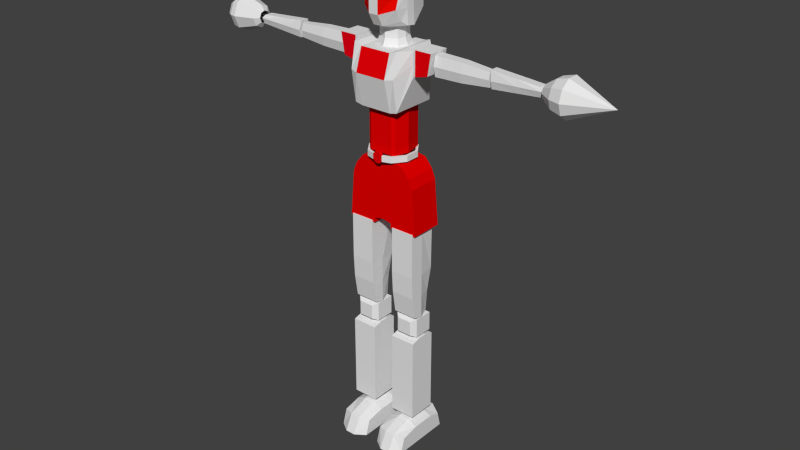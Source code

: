 # Source: KAMEN_soldier_untitled2.6.blend  (saved by Blender 2.74.0; exported with 4.5.12 LTS)
import bpy
from mathutils import Matrix  # noqa: F401  (used for matrix-valued properties, if any)

bpy.ops.wm.read_factory_settings(use_empty=True)
scene = bpy.context.scene
scene.name = 'Scene'

# ---- collections
col_collection_1 = bpy.data.collections.new('Collection 1'); scene.collection.children.link(col_collection_1)

# ---- materials (node trees are filled in below, after node groups)
mat_material = bpy.data.materials.new('Material')
mat_material.alpha_threshold = 0.0
mat_material.use_transparent_shadow = False
mat_material.diffuse_color = (0.8, 0.002208, 0.0, 1.0)
mat_material.roughness = 0.5
mat_material_008 = bpy.data.materials.new('Material.008')
mat_material_008.alpha_threshold = 0.0
mat_material_008.use_transparent_shadow = False
mat_material_008.roughness = 0.5
mat_material_007 = bpy.data.materials.new('Material.007')
mat_material_007.alpha_threshold = 0.0
mat_material_007.use_transparent_shadow = False
mat_material_007.diffuse_color = (0.8, 0.0, 0.003627, 1.0)
mat_material_007.roughness = 0.5
mat_material_001 = bpy.data.materials.new('Material.001')
mat_material_001.alpha_threshold = 0.0
mat_material_001.use_transparent_shadow = False
mat_material_001.diffuse_color = (0.8, 0.0, 0.0003764, 1.0)
mat_material_001.roughness = 0.5
mat_material_005 = bpy.data.materials.new('Material.005')
mat_material_005.alpha_threshold = 0.0
mat_material_005.use_transparent_shadow = False
mat_material_005.roughness = 0.5
mat_material_006 = bpy.data.materials.new('Material.006')
mat_material_006.alpha_threshold = 0.0
mat_material_006.use_transparent_shadow = False
mat_material_006.diffuse_color = (0.8, 0.0, 0.007286, 1.0)
mat_material_006.roughness = 0.5
mat_material_004 = bpy.data.materials.new('Material.004')
mat_material_004.alpha_threshold = 0.0
mat_material_004.use_transparent_shadow = False
mat_material_004.roughness = 0.5
mat_material_003 = bpy.data.materials.new('Material.003')
mat_material_003.alpha_threshold = 0.0
mat_material_003.use_transparent_shadow = False
mat_material_003.diffuse_color = (0.8, 0.0, 0.003544, 1.0)
mat_material_003.roughness = 0.5
mat_material_009 = bpy.data.materials.new('Material.009')
mat_material_009.alpha_threshold = 0.0
mat_material_009.use_transparent_shadow = False
mat_material_009.diffuse_color = (0.8, 0.0, 0.0, 1.0)
mat_material_009.roughness = 0.5
mat_material_002 = bpy.data.materials.new('Material.002')
mat_material_002.alpha_threshold = 0.0
mat_material_002.use_transparent_shadow = False
mat_material_002.diffuse_color = (0.8, 0.0009101, 0.002697, 1.0)
mat_material_002.roughness = 0.5

# ---- material node trees

# ---- world
world_world = bpy.data.worlds.new('World'); scene.world = world_world
world_world.color = (0.05088, 0.05088, 0.05088)
world_world.use_sun_shadow = False
world_world.sun_shadow_jitter_overblur = 0.0
world_world.cycles.sampling_method = 'MANUAL'
world_world.cycles.sample_map_resolution = 256

# ---- meshes
me_cube_000 = bpy.data.meshes.new('Cube.000')
me_cube_000.from_pydata([(-0.72, 0.06465, -0.2514), (0.72, 0.04465, 0.3156), (0.72, 0.06465, -0.2514), (-0.2, 0.1006, 0.1335), (-0.2, 0.1006, -0.4332), (0.2, 0.1006, 0.1335), (0.2, 0.1006, -0.4332), (-0.6, -0.08292, -0.7332), (-0.6, -0.08394, 0.5675), (-0.72, 0.03399, -0.7171), (-0.72, 0.03318, 0.5045), (0.6, -0.08292, -0.7332), (0.6, -0.08394, 0.5675), (0.72, 0.03399, -0.7171), (0.72, 0.03318, 0.5045), (-0.2, 0.06984, 0.7055), (0.2, 0.06984, 0.7055), (0.2, 0.07603, -0.8885), (-0.2, 0.07603, -0.8885), (0.2, -0.09902, 0.8002), (-0.2, -0.09902, 0.8002), (-0.2, -0.0975, -0.8005), (0.2, -0.0975, -0.8005), (-0.6, -0.1045, -0.4659), (-0.6, -0.1045, 0.1008), (-0.72, 0.04465, 0.3156), (0.6, -0.1045, 0.1008), (0.6, -0.1045, -0.4659), (0.2, -0.1194, 0.2335), (0.2, -0.1194, -0.3332), (-0.2, -0.1194, 0.2335), (-0.2, -0.1194, -0.3332), (-0.8, -0.02421, 0.6912), (-0.8, -0.02935, -0.9597), (0.8, -0.02421, 0.6912), (0.8, -0.02935, -0.9597), (0.2, -0.02433, 0.8418), (-0.2, -0.02433, 0.8418), (-0.2, -0.02433, -1.042), (0.2, -0.02433, -1.042), (0.8, -0.02433, 0.2746), (0.8, -0.02433, -0.2921), (-0.8, -0.02433, 0.2746), (-0.8, -0.02433, -0.2921), (-0.8, -0.003658, 0.7013), (0.8, 0.006367, -0.9067), (0.8, 0.01016, 0.2951), (0.8, 0.01016, -0.2716), (-0.8, 0.006367, -0.9067), (0.8, -0.003658, 0.7013), (0.2, 0.01461, 0.8771), (-0.2, 0.01461, 0.8771), (-0.2, 0.02739, -1.042), (0.2, 0.02739, -1.042), (-0.8, 0.01016, 0.2951), (-0.8, 0.01016, -0.2716)], [], [(5, 1, 2, 6), (41, 27, 11, 35), (31, 23, 7, 21), (53, 17, 13, 45), (51, 15, 10, 44), (49, 14, 16, 50), (50, 16, 15, 51), (48, 9, 18, 52), (52, 18, 17, 53), (27, 29, 22, 11), (29, 31, 21, 22), (19, 20, 30, 28), (28, 30, 31, 29), (12, 19, 28, 26), (26, 28, 29, 27), (20, 8, 24, 30), (30, 24, 23, 31), (34, 12, 26, 40), (40, 26, 27, 41), (44, 10, 25, 54), (24, 42, 43, 23), (8, 32, 42, 24), (46, 40, 41, 47), (49, 34, 40, 46), (21, 38, 39, 22), (7, 33, 38, 21), (19, 36, 37, 20), (12, 34, 36, 19), (20, 37, 32, 8), (22, 39, 35, 11), (47, 41, 35, 45), (23, 43, 33, 7), (42, 54, 55, 43), (32, 44, 54, 42), (38, 52, 53, 39), (33, 48, 52, 38), (36, 50, 51, 37), (34, 49, 50, 36), (37, 51, 44, 32), (39, 53, 45, 35), (43, 55, 48, 33), (25, 3, 4, 0), (55, 0, 9, 48), (6, 2, 13, 17), (0, 4, 18, 9), (4, 6, 17, 18), (15, 16, 5, 3), (3, 5, 6, 4), (10, 15, 3, 25), (16, 14, 1, 5), (54, 25, 0, 55), (2, 47, 45, 13), (14, 49, 46, 1), (1, 46, 47, 2)])
me_cube_000.polygons.foreach_set('material_index', [0, 1, 1, 1, 1, 1, 1, 1, 1, 1, 1, 1, 1, 1, 1, 1, 1, 1, 1, 1, 1, 1, 1, 1, 1, 1, 1, 1, 1, 1, 1, 1, 1, 1, 1, 1, 1, 1, 1, 1, 1, 0, 1, 1, 1, 1, 1, 1, 1, 1, 1, 1, 1, 1])
me_cube_000.materials.append(mat_material)
me_cube_000.materials.append(None)
me_cube_000.use_remesh_preserve_volume = False
me_cube_000.use_remesh_preserve_attributes = False
me_cube_000.use_mirror_vertex_groups = False
me_cube_000.update()
me_sphere = bpy.data.meshes.new('Sphere')
me_sphere.from_pydata([(0.02755, 5.43e-10, -0.107), (0.05091, 5.43e-10, -0.09144), (0.06652, 5.43e-10, -0.06808), (0.072, 5.43e-10, -0.04053), (0.04656, 6.627e-09, 0.04053), (0.02566, 6.087e-09, 0.05688), (0.01948, -0.01948, -0.107), (0.036, -0.036, -0.09144), (0.04704, -0.04704, -0.06808), (0.05091, -0.05091, -0.04053), (0.03293, -0.03293, 0.04053), (0.01814, -0.01814, 0.05688), (-8.265e-09, -0.02755, -0.107), (-7.192e-09, -0.05091, -0.09144), (-7.192e-09, -0.06652, -0.06808), (-9.338e-09, -0.072, -0.04053), (6.387e-10, -0.04656, 0.04053), (2.665e-09, -0.02566, 0.05688), (-4.005e-10, 8.23e-09, -0.1125), (-0.01948, -0.01948, -0.107), (-0.036, -0.036, -0.09144), (-0.04704, -0.04704, -0.06808), (-0.05091, -0.05091, -0.04053), (-0.03293, -0.03293, 0.04053), (-0.01814, -0.01814, 0.05688), (-0.02755, -3.526e-10, -0.107), (-0.05091, -3.526e-10, -0.09144), (-0.06652, -2.498e-09, -0.06808), (-0.072, -3.526e-10, -0.04053), (-0.04656, 4.498e-09, 0.04053), (-0.02566, 5.636e-09, 0.05688), (-0.01948, 0.01948, -0.107), (-0.036, 0.036, -0.09144), (-0.04704, 0.04704, -0.06808), (-0.05091, 0.05091, -0.04053), (-0.03293, 0.03293, 0.04053), (-0.01814, 0.01814, 0.05688), (-7.192e-09, 0.02755, -0.107), (-7.192e-09, 0.05091, -0.09144), (-1.148e-08, 0.06652, -0.06808), (-7.192e-09, 0.072, -0.04053), (-2.365e-09, 0.04656, 0.04053), (2.665e-09, 0.02566, 0.05688), (0.01948, 0.01948, -0.107), (0.036, 0.036, -0.09144), (0.04704, 0.04704, -0.06808), (0.05091, 0.05091, -0.04053), (0.03293, 0.03293, 0.04053), (0.01814, 0.01814, 0.05688), (0.05928, 3.585e-09, -2.235e-08), (0.04192, -0.04192, -2.235e-08), (-4.35e-09, -0.05928, -2.235e-08), (-0.04192, -0.04192, -2.235e-08), (-0.05928, 2.073e-09, -2.235e-08), (-0.04192, 0.04192, -2.235e-08), (-4.779e-09, 0.05928, -2.235e-08), (0.04192, 0.04192, -2.235e-08)], [], [(5, 11, 10, 4), (49, 50, 9, 3), (3, 9, 8, 2), (2, 8, 7, 1), (1, 7, 6, 0), (11, 17, 16, 10), (50, 51, 15, 9), (9, 15, 14, 8), (8, 14, 13, 7), (7, 13, 12, 6), (17, 24, 23, 16), (51, 52, 22, 15), (15, 22, 21, 14), (14, 21, 20, 13), (13, 20, 19, 12), (24, 30, 29, 23), (52, 53, 28, 22), (22, 28, 27, 21), (21, 27, 26, 20), (20, 26, 25, 19), (30, 36, 35, 29), (53, 54, 34, 28), (28, 34, 33, 27), (27, 33, 32, 26), (26, 32, 31, 25), (36, 42, 41, 35), (54, 55, 40, 34), (34, 40, 39, 33), (33, 39, 38, 32), (32, 38, 37, 31), (42, 48, 47, 41), (55, 56, 46, 40), (40, 46, 45, 39), (39, 45, 44, 38), (38, 44, 43, 37), (0, 6, 18), (6, 12, 18), (12, 19, 18), (19, 25, 18), (25, 31, 18), (31, 37, 18), (37, 43, 18), (48, 5, 4, 47), (56, 49, 3, 46), (46, 3, 2, 45), (45, 2, 1, 44), (44, 1, 0, 43), (43, 0, 18), (47, 4, 49, 56), (41, 47, 56, 55), (35, 41, 55, 54), (29, 35, 54, 53), (23, 29, 53, 52), (16, 23, 52, 51), (10, 16, 51, 50), (4, 10, 50, 49)])
me_sphere.use_remesh_preserve_volume = False
me_sphere.use_remesh_preserve_attributes = False
me_sphere.use_mirror_vertex_groups = False
me_sphere.update()
me_cone = bpy.data.meshes.new('Cone')
me_cone.from_pydata([(-7.696e-08, 0.76, 0.4757), (0.4467, 0.6149, 0.4757), (0.7228, 0.2349, 0.4757), (0.7228, -0.2349, 0.4757), (0.4467, -0.6149, 0.4757), (-1.434e-07, -0.76, 0.4757), (-4.858e-07, 9.405e-09, 2.186), (-0.4467, -0.6149, 0.4757), (-0.7228, -0.2349, 0.4757), (-0.7228, 0.2349, 0.4757), (-0.4467, 0.6149, 0.4757), (-8.324e-08, 0.285, -0.4743), (0.1675, 0.2306, -0.4743), (0.2711, 0.08807, -0.4743), (0.2711, -0.08807, -0.4743), (0.1675, -0.2306, -0.4743), (-1.082e-07, -0.285, -0.4743), (-0.1675, -0.2306, -0.4743), (-0.2711, -0.08807, -0.4743), (-0.2711, 0.08807, -0.4743), (-0.1675, 0.2306, -0.4743), (-0.3685, 0.5073, 0.0007138), (-8.122e-08, 0.627, 0.0007138), (-0.5963, 0.1938, 0.0007138), (-0.5963, -0.1938, 0.0007138), (-0.3685, -0.5073, 0.0007138), (-1.36e-07, -0.627, 0.0007138), (0.3685, -0.5073, 0.0007138), (0.5963, -0.1938, 0.0007138), (0.5963, 0.1938, 0.0007138), (0.3685, 0.5073, 0.0007138)], [], [(9, 6, 10), (0, 6, 1), (8, 6, 9), (7, 6, 8), (5, 6, 7), (4, 6, 5), (3, 6, 4), (2, 6, 3), (10, 6, 0), (1, 6, 2), (21, 22, 11, 20), (11, 12, 13, 14, 15, 16, 17, 18, 19, 20), (23, 21, 20, 19), (24, 23, 19, 18), (25, 24, 18, 17), (26, 25, 17, 16), (27, 26, 16, 15), (28, 27, 15, 14), (29, 28, 14, 13), (30, 29, 13, 12), (22, 30, 12, 11), (0, 1, 30, 22), (1, 2, 29, 30), (2, 3, 28, 29), (3, 4, 27, 28), (4, 5, 26, 27), (5, 7, 25, 26), (7, 8, 24, 25), (8, 9, 23, 24), (9, 10, 21, 23), (10, 0, 22, 21)])
me_cone.use_remesh_preserve_volume = False
me_cone.use_remesh_preserve_attributes = False
me_cone.use_mirror_vertex_groups = False
me_cone.update()
me_cube_035 = bpy.data.meshes.new('Cube.035')
me_cube_035.from_pydata([(-0.09754, -0.0175, -0.03449), (-0.1042, -0.0175, 0.03302), (-0.09754, 0.0175, -0.03449), (-0.1042, 0.0175, 0.03302), (0.09852, -0.0175, -0.01759), (0.09538, -0.0175, 0.01844), (0.09852, 0.0175, -0.01759), (0.09538, 0.0175, 0.01844), (-0.09754, -0.025, -0.004485), (-0.09754, 0.025, -0.004485), (0.1053, 0.025, 0.005092), (0.1053, -0.025, 0.005092), (-0.004383, 0.0175, 0.02573), (0.0004886, 0.0175, -0.02604), (-0.004383, -0.0175, 0.02573), (0.0004886, -0.0175, -0.02604), (0.003894, -0.025, 0.0003033), (0.003894, 0.025, 0.0003033)], [], [(8, 9, 2, 0), (17, 10, 6, 13), (10, 11, 4, 6), (16, 8, 0, 15), (15, 13, 6, 4), (14, 12, 3, 1), (14, 1, 8, 16), (7, 5, 11, 10), (12, 7, 10, 17), (1, 3, 9, 8), (3, 12, 17, 9), (5, 14, 16, 11), (5, 7, 12, 14), (0, 2, 13, 15), (11, 16, 15, 4), (9, 17, 13, 2)])
me_cube_035.use_remesh_preserve_volume = False
me_cube_035.use_remesh_preserve_attributes = False
me_cube_035.use_mirror_vertex_groups = False
me_cube_035.update()
me_cube_034 = bpy.data.meshes.new('Cube.034')
me_cube_034.from_pydata([(0.09754, -0.0175, -0.03449), (0.1042, -0.0175, 0.03302), (0.09754, 0.0175, -0.03449), (0.1042, 0.0175, 0.03302), (-0.09852, -0.0175, -0.01759), (-0.09538, -0.0175, 0.01844), (-0.09852, 0.0175, -0.01759), (-0.09538, 0.0175, 0.01844), (0.09754, -0.025, -0.004485), (0.09754, 0.025, -0.004485), (-0.1053, 0.025, 0.005092), (-0.1053, -0.025, 0.005092), (0.004383, 0.0175, 0.02573), (-0.0004886, 0.0175, -0.02604), (0.004383, -0.0175, 0.02573), (-0.0004886, -0.0175, -0.02604), (-0.003894, -0.025, 0.0003033), (-0.003894, 0.025, 0.0003033)], [], [(8, 0, 2, 9), (17, 13, 6, 10), (10, 6, 4, 11), (16, 15, 0, 8), (15, 4, 6, 13), (14, 1, 3, 12), (14, 16, 8, 1), (7, 10, 11, 5), (12, 17, 10, 7), (1, 8, 9, 3), (3, 9, 17, 12), (5, 11, 16, 14), (5, 14, 12, 7), (0, 15, 13, 2), (11, 4, 15, 16), (9, 2, 13, 17)])
me_cube_034.use_remesh_preserve_volume = False
me_cube_034.use_remesh_preserve_attributes = False
me_cube_034.use_mirror_vertex_groups = False
me_cube_034.update()
me_cube_032 = bpy.data.meshes.new('Cube.032')
me_cube_032.from_pydata([(0.115, -0.0147, 0.028), (0.115, -0.0147, -0.028), (0.115, 0.0147, 0.028), (0.115, 0.0147, -0.028), (-0.115, -0.021, 0.04), (-0.115, -0.021, -0.04), (-0.115, 0.021, 0.04), (-0.115, 0.021, -0.04), (0.115, -0.021, 3.725e-09), (0.115, 0.021, 3.725e-09), (-0.115, 0.03, 0.0), (-0.115, -0.03, 0.0), (1.788e-07, 0.01964, -0.0374), (1.788e-07, 0.01964, 0.0374), (-1.49e-07, -0.01963, -0.0374), (-1.49e-07, -0.01963, 0.0374), (-1.49e-07, -0.02805, 0.0), (1.788e-07, 0.02805, 0.0)], [], [(8, 9, 2, 0), (17, 10, 6, 13), (10, 11, 4, 6), (16, 8, 0, 15), (15, 13, 6, 4), (14, 12, 3, 1), (14, 1, 8, 16), (7, 5, 11, 10), (12, 7, 10, 17), (1, 3, 9, 8), (3, 12, 17, 9), (5, 14, 16, 11), (5, 7, 12, 14), (0, 2, 13, 15), (11, 16, 15, 4), (9, 17, 13, 2)])
me_cube_032.use_remesh_preserve_volume = False
me_cube_032.use_remesh_preserve_attributes = False
me_cube_032.use_mirror_vertex_groups = False
me_cube_032.update()
me_cube_031 = bpy.data.meshes.new('Cube.031')
me_cube_031.from_pydata([(-0.115, -0.0147, 0.028), (-0.115, -0.0147, -0.028), (-0.115, 0.0147, 0.028), (-0.115, 0.0147, -0.028), (0.115, -0.021, 0.04), (0.115, -0.021, -0.04), (0.115, 0.021, 0.04), (0.115, 0.021, -0.04), (-0.115, -0.021, 3.725e-09), (-0.115, 0.021, 3.725e-09), (0.115, 0.03, 0.0), (0.115, -0.03, 0.0), (-1.788e-07, 0.01964, -0.0374), (-1.788e-07, 0.01964, 0.0374), (1.49e-07, -0.01963, -0.0374), (1.49e-07, -0.01963, 0.0374), (1.49e-07, -0.02805, 0.0), (-1.788e-07, 0.02805, 0.0)], [], [(8, 0, 2, 9), (17, 13, 6, 10), (10, 6, 4, 11), (16, 15, 0, 8), (15, 4, 6, 13), (14, 1, 3, 12), (14, 16, 8, 1), (7, 10, 11, 5), (12, 17, 10, 7), (1, 8, 9, 3), (3, 9, 17, 12), (5, 11, 16, 14), (5, 14, 12, 7), (0, 15, 13, 2), (11, 4, 15, 16), (9, 2, 13, 17)])
me_cube_031.use_remesh_preserve_volume = False
me_cube_031.use_remesh_preserve_attributes = False
me_cube_031.use_mirror_vertex_groups = False
me_cube_031.update()
me_cube_029 = bpy.data.meshes.new('Cube.029')
me_cube_029.from_pydata([(-0.065, -0.09753, -0.02088), (-0.065, -0.1142, 0.045), (-0.065, 0.1248, -0.0193), (-0.065, 0.1446, 0.045), (0.065, -0.09753, -0.02088), (0.065, -0.1142, 0.045), (0.065, 0.1248, -0.0193), (0.065, 0.1446, 0.045), (-0.065, -0.04833, 0.045), (-0.065, 0.04833, 0.045), (-0.065, 0.04833, -0.035), (-0.065, -0.04833, -0.035), (0.065, 0.04833, 0.045), (0.065, -0.04833, 0.045), (0.065, -0.04833, -0.035), (0.065, 0.04833, -0.035), (-0.02167, 0.1746, 0.045), (0.02167, 0.1746, 0.045), (0.02167, 0.1405, -0.02538), (-0.02167, 0.1405, -0.02538), (0.02167, -0.1342, 0.045), (-0.02167, -0.1342, 0.045), (-0.02167, -0.1175, -0.04088), (0.02167, -0.1175, -0.04088), (0.02167, -0.04833, 0.045), (-0.02167, -0.04833, 0.045), (0.02167, 0.04833, 0.045), (-0.02167, 0.04833, 0.045), (-0.02167, -0.04833, -0.055), (0.02167, -0.04833, -0.055), (-0.02167, 0.04833, -0.055), (0.02167, 0.04833, -0.055), (-0.065, -1.342e-06, 0.045), (-0.065, 1.374e-06, -0.035), (0.065, -1.342e-06, 0.045), (0.065, 1.374e-06, -0.035), (-0.02167, 1.311e-06, -0.055), (0.02167, 1.311e-06, -0.055), (0.02167, -1.342e-06, 0.045), (-0.02167, -1.342e-06, 0.045)], [], [(9, 3, 2, 10), (17, 7, 6, 18), (13, 5, 4, 14), (21, 1, 0, 22), (31, 18, 6, 15), (27, 16, 3, 9), (21, 25, 8, 1), (39, 27, 9, 32), (23, 29, 14, 4), (37, 31, 15, 35), (7, 12, 15, 6), (34, 13, 14, 35), (1, 8, 11, 0), (32, 9, 10, 33), (33, 10, 30, 36), (36, 30, 31, 37), (0, 11, 28, 22), (22, 28, 29, 23), (34, 12, 26, 38), (38, 26, 27, 39), (5, 13, 24, 20), (20, 24, 25, 21), (12, 7, 17, 26), (26, 17, 16, 27), (10, 2, 19, 30), (30, 19, 18, 31), (5, 20, 23, 4), (20, 21, 22, 23), (3, 16, 19, 2), (16, 17, 18, 19), (24, 38, 39, 25), (13, 34, 38, 24), (28, 36, 37, 29), (11, 33, 36, 28), (8, 32, 33, 11), (12, 34, 35, 15), (29, 37, 35, 14), (25, 39, 32, 8)])
me_cube_029.use_remesh_preserve_volume = False
me_cube_029.use_remesh_preserve_attributes = False
me_cube_029.use_mirror_vertex_groups = False
me_cube_029.update()
me_cube_028 = bpy.data.meshes.new('Cube.028')
me_cube_028.from_pydata([(0.5, -0.602, -0.4), (0.5, -0.602, 0.4), (0.5, 0.2041, 9.76e-07), (0.3061, 0.398, 9.76e-07), (-0.5, -0.602, -0.4), (-0.5, -0.602, 0.4), (-0.5, -0.602, 9.76e-07), (0.5, -0.602, 9.76e-07), (0.5, 0.2041, -0.4), (0.3061, 0.398, -0.3061), (0.5, 0.2041, 0.4), (0.3061, 0.398, 0.3061), (-0.3061, 0.398, -0.3061), (-0.5, 0.2041, -0.4), (-0.3061, 0.398, 0.3061), (-0.5, 0.2041, 0.4), (-0.5, 0.2041, 9.76e-07), (-0.3061, 0.398, 9.76e-07)], [], [(0, 4, 13, 8), (7, 0, 8, 2), (11, 3, 17, 14), (6, 4, 0, 7), (5, 1, 10, 15), (16, 13, 4, 6), (3, 2, 8, 9), (10, 11, 14, 15), (16, 17, 12, 13), (13, 12, 9, 8), (3, 9, 12, 17), (15, 14, 17, 16), (11, 10, 2, 3), (15, 16, 6, 5), (5, 6, 7, 1), (1, 7, 2, 10)])
me_cube_028.use_remesh_preserve_volume = False
me_cube_028.use_remesh_preserve_attributes = False
me_cube_028.use_mirror_vertex_groups = False
me_cube_028.update()
me_cube_027 = bpy.data.meshes.new('Cube.027')
me_cube_027.from_pydata([(-0.5, -0.602, -0.4), (-0.5, -0.602, 0.4), (-0.5, 0.2041, 1.93e-06), (-0.3061, 0.398, 1.93e-06), (0.5, -0.602, -0.4), (0.5, -0.602, 0.4), (0.5, -0.602, 1.93e-06), (-0.5, -0.602, 1.93e-06), (-0.5, 0.2041, -0.4), (-0.3061, 0.398, -0.3061), (-0.5, 0.2041, 0.4), (-0.3061, 0.398, 0.3061), (0.3061, 0.398, -0.3061), (0.5, 0.2041, -0.4), (0.3061, 0.398, 0.3061), (0.5, 0.2041, 0.4), (0.5, 0.2041, 1.93e-06), (0.3061, 0.398, 1.93e-06)], [], [(0, 8, 13, 4), (7, 2, 8, 0), (11, 14, 17, 3), (6, 7, 0, 4), (5, 15, 10, 1), (16, 6, 4, 13), (3, 9, 8, 2), (10, 15, 14, 11), (16, 13, 12, 17), (13, 8, 9, 12), (3, 17, 12, 9), (15, 16, 17, 14), (11, 3, 2, 10), (15, 5, 6, 16), (5, 1, 7, 6), (1, 10, 2, 7)])
me_cube_027.use_remesh_preserve_volume = False
me_cube_027.use_remesh_preserve_attributes = False
me_cube_027.use_mirror_vertex_groups = False
me_cube_027.update()
me_cylinder_006 = bpy.data.meshes.new('Cylinder.006')
me_cylinder_006.from_pydata([(0.2325, 0.9482, 0.11), (0.2325, 0.8382, 0.11), (-0.2325, 0.8382, 0.11), (0.2325, 0.8382, 1.08e-07), (-0.07749, 0.9482, 0.2322), (0.07749, 0.9482, 0.2322), (-0.07749, 0.8382, 0.2322), (0.07749, 0.8382, 0.2322), (-0.07749, 0.8382, -0.2872), (0.07749, 0.8382, -0.2872), (-0.07749, 0.9482, -0.2872), (0.07749, 0.9482, -0.2872), (-0.2325, 0.9482, 0.11), (-0.2325, 0.9482, 9.127e-08), (0.2325, 0.9482, -0.165), (0.2325, 0.8382, -0.165), (-0.2325, 0.8382, -0.165), (0.2325, 0.9482, 9.127e-08), (-0.2325, 0.8382, 1.08e-07), (0.6466, 0.8137, -0.165), (0.6466, 0.8137, 0.11), (1.046, 0.2637, -0.165), (1.046, 0.2637, 0.11), (1.046, -0.4162, -0.165), (1.046, -0.4162, 0.11), (0.6466, -0.9662, -0.165), (0.6466, -0.9662, 0.11), (-8.202e-08, -1.176, -0.165), (-8.202e-08, -1.176, 0.11), (-0.6466, -0.9662, -0.165), (-0.6466, -0.9662, 0.11), (-1.046, -0.4162, -0.165), (-1.046, -0.4162, 0.11), (-1.046, 0.2637, -0.165), (-1.046, 0.2637, 0.11), (-0.6466, 0.8137, -0.165), (-0.6466, 0.8137, 0.11), (0.5819, 0.7247, -0.165), (0.5819, 0.7247, 0.11), (0.9415, 0.2297, -0.165), (0.9415, 0.2297, 0.11), (0.9415, -0.3822, -0.165), (0.9415, -0.3822, 0.11), (0.5819, -0.8772, -0.165), (0.5819, -0.8772, 0.11), (-6.978e-08, -1.066, -0.165), (-6.978e-08, -1.066, 0.11), (-0.5819, -0.8772, -0.165), (-0.5819, -0.8772, 0.11), (-0.9415, -0.3822, -0.165), (-0.9415, -0.3822, 0.11), (-0.9415, 0.2297, -0.165), (-0.9415, 0.2297, 0.11), (-0.5819, 0.7247, -0.165), (-0.5819, 0.7247, 0.11), (-0.2325, 0.9482, -0.165), (0.6466, 0.8137, 9.127e-08), (1.046, 0.2637, 9.127e-08), (1.046, -0.4162, 9.127e-08), (0.6466, -0.9662, 9.127e-08), (-8.202e-08, -1.176, 9.127e-08), (-0.6466, -0.9662, 9.127e-08), (-1.046, -0.4162, 9.127e-08), (-1.046, 0.2637, 9.127e-08), (-0.6466, 0.8137, 9.127e-08), (0.5819, 0.7247, 1.08e-07), (0.9415, 0.2297, 1.08e-07), (0.9415, -0.3822, 1.08e-07), (0.5819, -0.8772, 1.08e-07), (-6.978e-08, -1.066, 1.08e-07), (-0.5819, -0.8772, 1.08e-07), (-0.9415, -0.3822, 1.08e-07), (-0.9415, 0.2297, 1.08e-07), (-0.5819, 0.7247, 1.08e-07)], [], [(7, 1, 0, 5), (6, 7, 5, 4), (10, 11, 9, 8), (7, 6, 2, 1), (2, 6, 4, 12), (5, 0, 12, 4), (56, 20, 22, 57), (57, 22, 24, 58), (58, 24, 26, 59), (59, 26, 28, 60), (60, 28, 30, 61), (61, 30, 32, 62), (62, 32, 34, 63), (65, 66, 40, 38), (63, 34, 36, 64), (66, 67, 42, 40), (67, 68, 44, 42), (68, 69, 46, 44), (69, 70, 48, 46), (70, 71, 50, 48), (71, 72, 52, 50), (72, 73, 54, 52), (25, 43, 41, 23), (22, 40, 42, 24), (31, 49, 47, 29), (28, 46, 48, 30), (34, 52, 54, 36), (21, 39, 37, 19), (27, 45, 43, 25), (24, 42, 44, 26), (33, 51, 49, 31), (30, 48, 50, 32), (23, 41, 39, 21), (20, 38, 40, 22), (29, 47, 45, 27), (35, 53, 51, 33), (26, 44, 46, 28), (32, 50, 52, 34), (33, 63, 64, 35), (31, 62, 63, 33), (29, 61, 62, 31), (27, 60, 61, 29), (25, 59, 60, 27), (23, 58, 59, 25), (21, 57, 58, 23), (19, 56, 57, 21), (51, 53, 73, 72), (49, 51, 72, 71), (47, 49, 71, 70), (45, 47, 70, 69), (43, 45, 69, 68), (41, 43, 68, 67), (39, 41, 67, 66), (37, 39, 66, 65), (55, 16, 53, 35), (19, 37, 15, 14), (14, 17, 56, 19), (53, 16, 18, 73), (11, 14, 15, 9), (9, 15, 16, 8), (3, 18, 16, 15), (1, 2, 18, 3), (55, 10, 8, 16), (11, 10, 55, 14), (17, 14, 55, 13), (0, 17, 13, 12), (64, 36, 12, 13), (35, 64, 13, 55), (17, 0, 20, 56), (3, 65, 38, 1), (73, 18, 2, 54), (36, 54, 2, 12), (0, 1, 38, 20), (15, 37, 65, 3)])
me_cylinder_006.polygons.foreach_set('material_index', [1, 1, 1, 1, 1, 1, 0, 0, 0, 0, 0, 0, 0, 0, 0, 0, 0, 0, 0, 0, 0, 0, 0, 0, 0, 0, 0, 0, 0, 0, 0, 0, 0, 0, 0, 0, 0, 0, 0, 0, 0, 0, 0, 0, 0, 0, 0, 0, 0, 0, 0, 0, 0, 0, 0, 0, 0, 0, 1, 1, 1, 1, 1, 1, 1, 1, 0, 0, 0, 0, 0, 0, 0, 0])
me_cylinder_006.materials.append(mat_material_008)
me_cylinder_006.materials.append(mat_material_007)
me_cylinder_006.use_remesh_preserve_volume = False
me_cylinder_006.use_remesh_preserve_attributes = False
me_cylinder_006.use_mirror_vertex_groups = False
me_cylinder_006.update()
me_cylinder_004 = bpy.data.meshes.new('Cylinder.004')
me_cylinder_004.from_pydata([(0.06237, 0.2828, -0.6), (0.06237, 0.2828, 0.3), (0.07938, 6.519e-07, -0.6), (0.07938, 6.506e-07, 0.3), (0.06237, -0.3828, -0.6), (0.06237, -0.3828, 0.3), (-0.06237, -0.3828, -0.6), (-0.06237, -0.3828, 0.3), (-0.07938, -6.817e-07, -0.6), (-0.07938, -6.868e-07, 0.3), (-0.06237, 0.2828, -0.6), (-0.06237, 0.2828, 0.3), (-0.04881, 0.3175, -0.6), (0.04881, 0.3175, -0.6), (0.04881, 0.3175, 0.3), (-0.04881, 0.3175, 0.3), (0.02929, -0.4175, -0.6), (-0.02929, -0.4175, -0.6), (-0.02929, -0.4175, 0.3), (0.02929, -0.4175, 0.3), (-0.04881, -3.345e-07, 0.3), (0.04881, 3.161e-07, 0.3), (-0.04881, 0.001078, -0.6), (0.04881, 0.001079, -0.6)], [], [(10, 11, 15, 12), (0, 1, 3, 2), (2, 3, 5, 4), (17, 18, 7, 6), (17, 6, 8, 22), (6, 7, 9, 8), (8, 10, 12, 22), (8, 9, 11, 10), (14, 21, 3, 1), (4, 5, 19, 16), (18, 20, 9, 7), (9, 20, 15, 11), (4, 16, 23, 2), (13, 14, 1, 0), (5, 3, 21, 19), (12, 15, 14, 13), (18, 17, 16, 19), (20, 18, 19, 21), (15, 20, 21, 14), (13, 23, 22, 12), (23, 16, 17, 22), (13, 0, 2, 23)])
me_cylinder_004.materials.append(mat_material_001)
me_cylinder_004.use_remesh_preserve_volume = False
me_cylinder_004.use_remesh_preserve_attributes = False
me_cylinder_004.use_mirror_vertex_groups = False
me_cylinder_004.update()
me_cube_024 = bpy.data.meshes.new('Cube.024')
me_cube_024.from_pydata([(0.07, 0.045, 0.05), (2.295e-06, 0.045, -0.05), (0.07, -0.045, 0.05), (0.05586, -0.045, -0.03586), (0.05586, 0.045, -0.03586), (-2.295e-06, -0.045, 0.05), (-2.295e-06, -0.045, -0.05), (2.295e-06, 0.045, 0.05), (0.02793, 0.045, -0.04293), (0.035, 0.045, 0.05), (0.02793, -0.045, -0.04293), (0.035, -0.045, 0.05)], [], [(10, 3, 2, 11), (11, 9, 7, 5), (10, 8, 4, 3), (6, 10, 11, 5), (8, 1, 7, 9), (4, 8, 9, 0), (3, 4, 0, 2), (1, 6, 5, 7), (6, 1, 8, 10), (2, 0, 9, 11)])
me_cube_024.polygons.foreach_set('material_index', [0, 0, 0, 0, 1, 1, 0, 0, 0, 0])
me_cube_024.materials.append(mat_material_005)
me_cube_024.materials.append(mat_material_006)
me_cube_024.use_remesh_preserve_volume = False
me_cube_024.use_remesh_preserve_attributes = False
me_cube_024.use_mirror_vertex_groups = False
me_cube_024.update()
me_cube_023 = bpy.data.meshes.new('Cube.023')
me_cube_023.from_pydata([(-0.05586, 0.045, -0.03586), (-2.295e-06, 0.045, -0.05), (-0.035, 0.045, 0.05), (-0.07, 0.045, 0.05), (-2.295e-06, 0.045, 0.05), (-0.02793, 0.045, -0.04293), (-0.05586, 0.045, -0.03586), (-2.295e-06, 0.045, -0.05), (-0.035, 0.045, 0.05), (-0.07, -0.045, 0.05), (-0.05586, -0.045, -0.03586), (-0.07, 0.045, 0.05), (2.295e-06, -0.045, 0.05), (2.295e-06, -0.045, -0.05), (-2.295e-06, 0.045, 0.05), (-0.02793, 0.045, -0.04293), (-0.02793, -0.045, -0.04293), (-0.035, -0.045, 0.05)], [], [(5, 2, 4, 1), (0, 3, 2, 5), (16, 17, 9, 10), (13, 12, 17, 16), (10, 9, 11, 6), (7, 14, 12, 13), (17, 12, 14, 8), (16, 10, 6, 15), (13, 16, 15, 7), (9, 17, 8, 11)])
me_cube_023.polygons.foreach_set('material_index', [1, 1, 0, 0, 0, 0, 0, 0, 0, 0])
me_cube_023.materials.append(mat_material_004)
me_cube_023.materials.append(mat_material_003)
me_cube_023.use_remesh_preserve_volume = False
me_cube_023.use_remesh_preserve_attributes = False
me_cube_023.use_mirror_vertex_groups = False
me_cube_023.update()
me_cube_018 = bpy.data.meshes.new('Cube.018')
me_cube_018.from_pydata([(0.065, -0.09753, -0.02088), (0.065, -0.1142, 0.045), (0.065, 0.1248, -0.0193), (0.065, 0.1446, 0.045), (-0.065, -0.09753, -0.02088), (-0.065, -0.1142, 0.045), (-0.065, 0.1248, -0.0193), (-0.065, 0.1446, 0.045), (0.065, -0.04833, 0.045), (0.065, 0.04833, 0.045), (0.065, 0.04833, -0.035), (0.065, -0.04833, -0.035), (-0.065, 0.04833, 0.045), (-0.065, -0.04833, 0.045), (-0.065, -0.04833, -0.035), (-0.065, 0.04833, -0.035), (0.02167, 0.1746, 0.045), (-0.02167, 0.1746, 0.045), (-0.02167, 0.1405, -0.02538), (0.02167, 0.1405, -0.02538), (-0.02167, -0.1342, 0.045), (0.02167, -0.1342, 0.045), (0.02167, -0.1175, -0.04088), (-0.02167, -0.1175, -0.04088), (-0.02167, -0.04833, 0.045), (0.02167, -0.04833, 0.045), (-0.02167, 0.04833, 0.045), (0.02167, 0.04833, 0.045), (0.02167, -0.04833, -0.055), (-0.02167, -0.04833, -0.055), (0.02167, 0.04833, -0.055), (-0.02167, 0.04833, -0.055), (0.065, -1.342e-06, 0.045), (0.065, 1.374e-06, -0.035), (-0.065, -1.342e-06, 0.045), (-0.065, 1.374e-06, -0.035), (0.02167, 1.31e-06, -0.055), (-0.02167, 1.31e-06, -0.055), (-0.02167, -1.342e-06, 0.045), (0.02167, -1.342e-06, 0.045)], [], [(9, 10, 2, 3), (17, 18, 6, 7), (13, 14, 4, 5), (21, 22, 0, 1), (31, 15, 6, 18), (27, 9, 3, 16), (21, 1, 8, 25), (39, 32, 9, 27), (23, 4, 14, 29), (37, 35, 15, 31), (7, 6, 15, 12), (34, 35, 14, 13), (1, 0, 11, 8), (32, 33, 10, 9), (33, 36, 30, 10), (36, 37, 31, 30), (0, 22, 28, 11), (22, 23, 29, 28), (34, 38, 26, 12), (38, 39, 27, 26), (5, 20, 24, 13), (20, 21, 25, 24), (12, 26, 17, 7), (26, 27, 16, 17), (10, 30, 19, 2), (30, 31, 18, 19), (5, 4, 23, 20), (20, 23, 22, 21), (3, 2, 19, 16), (16, 19, 18, 17), (24, 25, 39, 38), (13, 24, 38, 34), (28, 29, 37, 36), (11, 28, 36, 33), (8, 11, 33, 32), (12, 15, 35, 34), (29, 14, 35, 37), (25, 8, 32, 39)])
me_cube_018.use_remesh_preserve_volume = False
me_cube_018.use_remesh_preserve_attributes = False
me_cube_018.use_mirror_vertex_groups = False
me_cube_018.update()
me_cube_015 = bpy.data.meshes.new('Cube.015')
me_cube_015.from_pydata([(0.054, -0.06, -0.1732), (-0.054, 0.06, 0.0), (0.054, 0.06, -0.1732), (0.054, 0.06, 0.0), (-0.054, -0.06, -0.1732), (0.054, -0.06, 0.0), (-0.054, 0.06, -0.1732), (-0.054, -0.06, 0.0), (0.054, -0.06, 0.1832), (0.03038, -0.03638, 0.2068), (0.054, 0.06, 0.1832), (0.03038, 0.03638, 0.2068), (-0.054, -0.06, 0.1832), (-0.03038, -0.03638, 0.2068), (-0.054, 0.06, 0.1832), (-0.03038, 0.03638, 0.2068), (-0.054, -0.02, 0.0), (-0.054, 0.02, 0.0), (0.054, 0.02, 0.0), (0.054, -0.02, 0.0), (0.054, 0.02, -0.1832), (0.054, -0.02, -0.1832), (-0.054, -0.02, -0.1832), (-0.054, 0.02, -0.1832), (0.03038, -0.01213, 0.2068), (0.03038, 0.01213, 0.2068), (0.054, 0.02, 0.1832), (0.054, -0.02, 0.1832), (-0.03038, 0.01213, 0.2068), (-0.03038, -0.01213, 0.2068), (-0.054, -0.02, 0.1832), (-0.054, 0.02, 0.1832)], [], [(28, 25, 11, 15), (16, 22, 4, 7), (12, 7, 5, 8), (18, 20, 2, 3), (20, 23, 6, 2), (3, 2, 6, 1), (25, 26, 10, 11), (11, 10, 14, 15), (29, 30, 12, 13), (13, 12, 8, 9), (7, 4, 0, 5), (10, 3, 1, 14), (26, 18, 3, 10), (30, 16, 7, 12), (14, 1, 17, 31), (31, 17, 16, 30), (8, 5, 19, 27), (27, 19, 18, 26), (15, 14, 31, 28), (28, 31, 30, 29), (9, 8, 27, 24), (24, 27, 26, 25), (0, 4, 22, 21), (21, 22, 23, 20), (5, 0, 21, 19), (19, 21, 20, 18), (1, 6, 23, 17), (17, 23, 22, 16), (13, 9, 24, 29), (29, 24, 25, 28)])
me_cube_015.use_remesh_preserve_volume = False
me_cube_015.use_remesh_preserve_attributes = False
me_cube_015.use_mirror_vertex_groups = False
me_cube_015.update()
me_cube_014 = bpy.data.meshes.new('Cube.014')
me_cube_014.from_pydata([(-0.054, -0.06, -0.1732), (0.054, 0.06, 0.0), (-0.054, 0.06, -0.1732), (-0.054, 0.06, 0.0), (0.054, -0.06, -0.1732), (-0.054, -0.06, 0.0), (0.054, 0.06, -0.1732), (0.054, -0.06, 0.0), (-0.054, -0.06, 0.1832), (-0.03038, -0.03638, 0.2068), (-0.054, 0.06, 0.1832), (-0.03038, 0.03638, 0.2068), (0.054, -0.06, 0.1832), (0.03038, -0.03638, 0.2068), (0.054, 0.06, 0.1832), (0.03038, 0.03638, 0.2068), (0.054, -0.02, 0.0), (0.054, 0.02, 0.0), (-0.054, 0.02, 0.0), (-0.054, -0.02, 0.0), (-0.054, 0.02, -0.1832), (-0.054, -0.02, -0.1832), (0.054, -0.02, -0.1832), (0.054, 0.02, -0.1832), (-0.03038, -0.01213, 0.2068), (-0.03038, 0.01213, 0.2068), (-0.054, 0.02, 0.1832), (-0.054, -0.02, 0.1832), (0.03038, 0.01213, 0.2068), (0.03038, -0.01213, 0.2068), (0.054, -0.02, 0.1832), (0.054, 0.02, 0.1832)], [], [(28, 15, 11, 25), (16, 7, 4, 22), (12, 8, 5, 7), (18, 3, 2, 20), (20, 2, 6, 23), (3, 1, 6, 2), (25, 11, 10, 26), (11, 15, 14, 10), (29, 13, 12, 30), (13, 9, 8, 12), (7, 5, 0, 4), (10, 14, 1, 3), (26, 10, 3, 18), (30, 12, 7, 16), (14, 31, 17, 1), (31, 30, 16, 17), (8, 27, 19, 5), (27, 26, 18, 19), (15, 28, 31, 14), (28, 29, 30, 31), (9, 24, 27, 8), (24, 25, 26, 27), (0, 21, 22, 4), (21, 20, 23, 22), (5, 19, 21, 0), (19, 18, 20, 21), (1, 17, 23, 6), (17, 16, 22, 23), (13, 29, 24, 9), (29, 28, 25, 24)])
me_cube_014.use_remesh_preserve_volume = False
me_cube_014.use_remesh_preserve_attributes = False
me_cube_014.use_mirror_vertex_groups = False
me_cube_014.update()
me_cube_012 = bpy.data.meshes.new('Cube.012')
me_cube_012.from_pydata([(0.05, -0.05348, -0.1928), (0.03, -0.04602, 0.1905), (0.05, 0.06652, -0.1928), (0.05, 0.04741, 0.1837), (-0.05, -0.05348, -0.1928), (-0.03, -0.04602, 0.1905), (-0.05, 0.06652, -0.1928), (-0.05, 0.04741, 0.1837), (0.05, 0.006514, 0.1972), (0.05, 0.006519, -0.1928), (-0.05, 0.006514, 0.1972), (-0.05, 0.006519, -0.1928), (0.04, -0.06348, 0.002398), (0.05, 0.06695, -0.004071), (-0.05, 0.06695, -0.004071), (-0.04, -0.06348, 0.002398), (-0.05, 0.006517, 0.00218), (0.05, 0.006517, 0.00218), (0.035, -0.04851, 0.09912), (0.05, 0.06217, 0.09005), (-0.05, 0.06217, 0.09005), (-0.035, -0.04851, 0.09912), (-0.05, 0.006515, 0.09968), (0.05, 0.006515, 0.09968)], [], [(17, 9, 2, 13), (13, 2, 6, 14), (16, 11, 4, 15), (15, 4, 0, 12), (9, 11, 6, 2), (10, 8, 3, 7), (5, 1, 8, 10), (0, 4, 11, 9), (14, 6, 11, 16), (12, 0, 9, 17), (18, 12, 17, 23), (20, 14, 16, 22), (21, 15, 12, 18), (22, 16, 15, 21), (19, 13, 14, 20), (23, 17, 13, 19), (8, 23, 19, 3), (3, 19, 20, 7), (10, 22, 21, 5), (5, 21, 18, 1), (7, 20, 22, 10), (1, 18, 23, 8)])
me_cube_012.use_remesh_preserve_volume = False
me_cube_012.use_remesh_preserve_attributes = False
me_cube_012.use_mirror_vertex_groups = False
me_cube_012.update()
me_cube_011 = bpy.data.meshes.new('Cube.011')
me_cube_011.from_pydata([(-0.05, -0.05348, -0.1928), (-0.03, -0.04602, 0.1905), (-0.05, 0.06652, -0.1928), (-0.05, 0.04741, 0.1837), (0.05, -0.05348, -0.1928), (0.03, -0.04602, 0.1905), (0.05, 0.06652, -0.1928), (0.05, 0.04741, 0.1837), (-0.05, 0.006514, 0.1972), (-0.05, 0.006519, -0.1928), (0.05, 0.006514, 0.1972), (0.05, 0.006519, -0.1928), (-0.04, -0.06348, 0.002398), (-0.05, 0.06695, -0.004071), (0.05, 0.06695, -0.004071), (0.04, -0.06348, 0.002398), (0.05, 0.006517, 0.00218), (-0.05, 0.006517, 0.00218), (-0.035, -0.04851, 0.09912), (-0.05, 0.06217, 0.09005), (0.05, 0.06217, 0.09005), (0.035, -0.04851, 0.09912), (0.05, 0.006515, 0.09968), (-0.05, 0.006515, 0.09968)], [], [(17, 13, 2, 9), (13, 14, 6, 2), (16, 15, 4, 11), (15, 12, 0, 4), (9, 2, 6, 11), (10, 7, 3, 8), (5, 10, 8, 1), (0, 9, 11, 4), (14, 16, 11, 6), (12, 17, 9, 0), (18, 23, 17, 12), (20, 22, 16, 14), (21, 18, 12, 15), (22, 21, 15, 16), (19, 20, 14, 13), (23, 19, 13, 17), (8, 3, 19, 23), (3, 7, 20, 19), (10, 5, 21, 22), (5, 1, 18, 21), (7, 10, 22, 20), (1, 8, 23, 18)])
me_cube_011.use_remesh_preserve_volume = False
me_cube_011.use_remesh_preserve_attributes = False
me_cube_011.use_mirror_vertex_groups = False
me_cube_011.update()
me_cube_005 = bpy.data.meshes.new('Cube.005')
me_cube_005.from_pydata([(-0.6, -0.7, -0.3111), (-0.9, -0.7, -0.04444), (-0.6, 0.7, -0.3111), (-0.9, 0.7, -0.04444), (0.6, -0.7, -0.3111), (0.9, -0.7, -0.04444), (0.6, 0.7, -0.3111), (0.9, 0.7, -0.04444), (1.0, -0.7, 0.5889), (1.0, 0.7, 0.5889), (-1.0, 0.7, 0.5889), (-1.0, -0.7, 0.5889), (-0.25, 0.7, 0.5222), (0.25, 0.7, 0.5222), (0.25, 0.7, -0.3444), (-0.25, 0.7, -0.3444), (0.25, -0.7, 0.5222), (-0.25, -0.7, 0.5222), (-0.25, -0.7, -0.3444), (0.25, -0.7, -0.3444), (-0.25, 0.7, 0.5889), (-0.25, -0.7, 0.5889), (0.25, -0.7, 0.5889), (0.25, 0.7, 0.5889), (-0.8, -0.7, -0.1778), (-0.8, 0.7, -0.1778), (0.8, 0.7, -0.1778), (0.8, -0.7, -0.1778), (-0.25, -0.7, 0.08889), (0.25, -0.7, 0.08889), (0.25, 0.7, 0.08889), (-0.25, 0.7, 0.08889), (0.05973, 0.7, 0.4969), (-0.05973, 0.7, 0.4969), (-0.05973, -0.7, 0.4969), (0.05973, -0.7, 0.4969), (-0.05973, 0.7, -0.3444), (0.05973, 0.7, -0.3444), (0.05973, -0.7, -0.3444), (-0.05973, -0.7, -0.3444), (-0.05973, 0.7, 0.08889), (0.05973, 0.7, 0.08889), (0.05973, -0.7, 0.08889), (-0.05973, -0.7, 0.08889)], [], [(24, 25, 2, 0), (12, 3, 10, 20), (26, 27, 4, 6), (27, 29, 19, 4), (0, 2, 15, 18), (16, 5, 8, 22), (25, 31, 15, 2), (28, 24, 0, 18), (21, 20, 10, 11), (19, 14, 6, 4), (17, 28, 43, 34), (42, 38, 19, 29), (28, 18, 39, 43), (30, 14, 37, 41), (30, 26, 6, 14), (8, 9, 23, 22), (1, 17, 21, 11), (7, 13, 23, 9), (13, 16, 22, 23), (17, 12, 20, 21), (5, 7, 9, 8), (3, 1, 11, 10), (13, 7, 26, 30), (32, 35, 16, 13), (14, 19, 38, 37), (17, 1, 24, 28), (3, 12, 31, 25), (5, 16, 29, 27), (7, 5, 27, 26), (1, 3, 25, 24), (35, 42, 29, 16), (33, 40, 31, 12), (36, 39, 18, 15), (40, 36, 15, 31), (13, 30, 41, 32), (42, 35, 34, 43), (40, 33, 32, 41), (36, 40, 41, 37), (38, 42, 43, 39), (39, 36, 37, 38), (35, 32, 33, 34), (12, 17, 34, 33)])
me_cube_005.materials.append(mat_material_009)
me_cube_005.use_remesh_preserve_volume = False
me_cube_005.use_remesh_preserve_attributes = False
me_cube_005.use_mirror_vertex_groups = False
me_cube_005.update()
me_cube_003 = bpy.data.meshes.new('Cube.003')
me_cube_003.from_pydata([(-0.3298, 1.006, -0.07325), (-0.3298, 1.306, 0.02012), (0.6661, 0.5057, -0.08325), (0.6661, 0.5057, 0.01675), (0.6661, -0.4943, -0.08325), (0.6661, -0.4943, 0.01675), (-0.6661, 0.5057, -0.08325), (-0.6661, 0.5057, 0.01675), (-0.6661, -0.4943, -0.08325), (-0.6661, -0.4943, 0.01675), (0.486, -0.8943, -0.08325), (0.486, 1.006, 0.1467), (0.486, -0.8943, 0.1468), (0.486, 1.006, -0.08325), (-0.486, -0.8943, 0.1468), (-0.486, 1.006, -0.08325), (-0.486, -0.8943, -0.08325), (-0.486, 1.006, 0.1467), (0.3298, -0.9943, 0.1534), (-0.3298, -0.9943, 0.1534), (-0.3298, -0.9943, -0.07325), (0.3298, -0.9943, -0.07325), (-0.3298, 1.006, 0.1534), (0.3298, 1.006, 0.1534), (0.3298, 1.006, -0.07325), (0.6661, 0.5057, -0.03325), (0.6661, -0.4943, -0.03325), (-0.6661, -0.4943, -0.03325), (-0.6661, 0.5057, -0.03325), (0.486, -0.9943, 0.01191), (0.486, 1.208, 0.01517), (-0.486, 1.208, 0.01517), (-0.486, -0.9943, 0.01191), (0.3298, 1.306, 0.02012), (-0.3298, -1.094, 0.02024), (0.3298, -1.094, 0.02024)], [], [(25, 26, 4, 2), (32, 27, 8, 16), (27, 28, 6, 8), (30, 25, 2, 13), (15, 16, 8, 6), (11, 12, 5, 3), (29, 35, 21, 10), (33, 30, 13, 24), (34, 32, 16, 20), (26, 29, 10, 4), (2, 4, 10, 13), (17, 14, 19, 22), (28, 31, 15, 6), (7, 9, 14, 17), (13, 10, 21, 24), (18, 23, 22, 19), (34, 20, 21, 35), (23, 18, 12, 11), (19, 34, 35, 18), (7, 17, 31, 28), (5, 12, 29, 26), (19, 14, 32, 34), (23, 11, 30, 33), (12, 18, 35, 29), (11, 3, 25, 30), (9, 7, 28, 27), (14, 9, 27, 32), (3, 5, 26, 25), (23, 33, 1, 22), (17, 22, 1, 31), (33, 24, 0, 1), (0, 20, 16, 15), (20, 0, 24, 21), (31, 1, 0, 15)])
me_cube_003.polygons.foreach_set('material_index', [0, 0, 0, 0, 0, 0, 0, 0, 0, 0, 0, 0, 0, 0, 0, 0, 0, 0, 0, 0, 0, 0, 0, 0, 0, 0, 0, 0, 0, 0, 1, 0, 0, 0])
me_cube_003.materials.append(None)
me_cube_003.materials.append(mat_material_002)
me_cube_003.use_remesh_preserve_volume = False
me_cube_003.use_remesh_preserve_attributes = False
me_cube_003.use_mirror_vertex_groups = False
me_cube_003.update()
me_cylinder = bpy.data.meshes.new('Cylinder')
me_cylinder.from_pydata([(3.133e-07, 0.4667, -0.1), (4.007e-07, 0.56, 0.3), (0.7071, 0.2904, -0.1), (0.8485, 0.3485, 0.3), (0.8333, -7.999e-09, -0.1), (1.0, -9.231e-08, 0.3), (0.7071, -0.2904, -0.1), (0.8485, -0.3485, 0.3), (3.065e-07, -0.4667, -0.1), (3.925e-07, -0.56, 0.3), (-0.7071, -0.2904, -0.1), (-0.8485, -0.3485, 0.3), (-0.8333, 5.862e-08, -0.1), (-1.0, -1.237e-08, 0.3), (-0.7071, 0.2904, -0.1), (-0.8485, 0.3485, 0.3), (4.669e-07, 0.4667, 0.15), (0.7071, 0.2904, 0.15), (0.8333, -1.939e-08, 0.15), (0.7071, -0.2904, 0.15), (4.601e-07, -0.4667, 0.15), (-0.7071, -0.2904, 0.15), (-0.8333, 4.722e-08, 0.15), (-0.7071, 0.2904, 0.15)], [], [(16, 1, 3, 17), (17, 3, 5, 18), (18, 5, 7, 19), (19, 7, 9, 20), (20, 9, 11, 21), (21, 11, 13, 22), (3, 1, 15, 13, 11, 9, 7, 5), (23, 15, 1, 16), (22, 13, 15, 23), (0, 2, 4, 6, 8, 10, 12, 14), (12, 22, 23, 14), (14, 23, 16, 0), (10, 21, 22, 12), (8, 20, 21, 10), (6, 19, 20, 8), (4, 18, 19, 6), (2, 17, 18, 4), (0, 16, 17, 2)])
me_cylinder.use_remesh_preserve_volume = False
me_cylinder.use_remesh_preserve_attributes = False
me_cylinder.use_mirror_vertex_groups = False
me_cylinder.update()
arm_armature = bpy.data.armatures.new('Armature')  # bones are not reproduced

# ---- objects
ob_head_001 = bpy.data.objects.new('Head.001', me_cube_000)
ob_r_hand = bpy.data.objects.new('R_Hand', me_sphere)
ob_l_hand = bpy.data.objects.new('L_Hand', me_cone)
ob_r_upper_arm = bpy.data.objects.new('R_Upper arm', me_cube_035)
ob_l_upper_arm = bpy.data.objects.new('L_Upper arm', me_cube_034)
ob_r_arm = bpy.data.objects.new('R_Arm', me_cube_032)
ob_l_arm = bpy.data.objects.new('L_Arm', me_cube_031)
ob_l_leg_000 = bpy.data.objects.new('L_leg.000', me_cube_029)
ob_r_knee = bpy.data.objects.new('R_Knee', me_cube_028)
ob_l_knee = bpy.data.objects.new('L_Knee', me_cube_027)
ob_belt = bpy.data.objects.new('Belt', me_cylinder_006)
ob_back = bpy.data.objects.new('Back', me_cylinder_004)
ob_r_shoulder = bpy.data.objects.new('R_Shoulder', me_cube_024)
ob_l_shoulder = bpy.data.objects.new('L_Shoulder', me_cube_023)
ob_r_leg_001 = bpy.data.objects.new('R_leg.001', me_cube_018)
ob_l_shin = bpy.data.objects.new('L_Shin', me_cube_015)
ob_r_shin_001 = bpy.data.objects.new('R_Shin.001', me_cube_014)
ob_l_thigh = bpy.data.objects.new('L_Thigh', me_cube_012)
ob_r_thigh_001 = bpy.data.objects.new('R_Thigh.001', me_cube_011)
ob_hip = bpy.data.objects.new('Hip', me_cube_005)
ob_breast = bpy.data.objects.new('Breast', me_cube_003)
ob_neck = bpy.data.objects.new('Neck', me_cylinder)
ob_metarig = bpy.data.objects.new('metarig', arm_armature)

# ---- transforms, parenting, visibility, modifiers, constraints
ob_head_001.location = (0.0, 0.0, 0.26)
ob_head_001.rotation_euler = (0.0, -0.0, -3.142)
ob_head_001.scale = (0.1, 1.0, 0.1)
ob_head_001.lineart.crease_threshold = 0.0
ob_r_hand.location = (-0.7143, -9.732e-08, 0.06)
ob_r_hand.rotation_euler = (-3.142, -1.571, 0.0)
ob_r_hand.lineart.crease_threshold = 0.0
ob_l_hand.location = (0.7091, 1.028e-07, 0.06)
ob_l_hand.rotation_euler = (-3.142, -1.571, 0.0)
ob_l_hand.scale = (0.1, 0.1, 0.1)
ob_l_hand.lineart.crease_threshold = 0.0
ob_r_upper_arm.location = (-0.5475, 0.007829, 0.05449)
ob_r_upper_arm.rotation_euler = (0.0, -0.0, -3.142)
ob_r_upper_arm.lineart.crease_threshold = 0.0
ob_l_upper_arm.location = (0.5475, 0.00783, 0.05449)
ob_l_upper_arm.rotation_euler = (0.0, -0.0, -3.142)
ob_l_upper_arm.lineart.crease_threshold = 0.0
ob_r_arm.location = (-0.325, 0.007301, 0.05)
ob_r_arm.rotation_euler = (0.0, -0.0, -3.142)
ob_r_arm.lineart.crease_threshold = 0.0
ob_l_arm.location = (0.325, 0.007301, 0.05)
ob_l_arm.rotation_euler = (0.0, -0.0, -3.142)
ob_l_arm.lineart.crease_threshold = 0.0
ob_l_leg_000.location = (-0.095, 0.004999, -1.555)
ob_l_leg_000.rotation_euler = (-2.687e-07, 3.142, -3.142)
ob_l_leg_000.lineart.crease_threshold = 0.0
ob_r_knee.location = (-0.1, -0.0102, -1.05)
ob_r_knee.rotation_euler = (0.0, -0.0, -3.142)
ob_r_knee.scale = (0.1, 0.1, 0.1)
ob_r_knee.lineart.crease_threshold = 0.0
ob_l_knee.location = (0.1, -0.0102, -1.05)
ob_l_knee.rotation_euler = (0.0, -0.0, -3.142)
ob_l_knee.scale = (0.1, 0.1, 0.1)
ob_l_knee.lineart.crease_threshold = 0.0
ob_belt.location = (1.524e-09, -0.0009079, -0.3298)
ob_belt.rotation_euler = (0.0, -0.0, -3.142)
ob_belt.scale = (0.09, 0.09, 0.09)
ob_belt.lineart.crease_threshold = 0.0
ob_back.location = (0.0, 0.0, -0.2)
ob_back.rotation_euler = (0.0, -0.0, -3.142)
ob_back.scale = (1.0, 0.2, 0.2)
ob_back.lineart.crease_threshold = 0.0
ob_r_shoulder.location = (-0.14, 0.005, 0.05)
ob_r_shoulder.rotation_euler = (0.0, -0.0, -3.142)
ob_r_shoulder.lineart.crease_threshold = 0.0
ob_l_shoulder.location = (0.14, 0.005, 0.05)
ob_l_shoulder.rotation_euler = (0.0, -0.0, -3.142)
ob_l_shoulder.lineart.crease_threshold = 0.0
ob_r_leg_001.location = (0.095, 0.004999, -1.555)
ob_r_leg_001.rotation_euler = (-2.687e-07, 3.142, -3.142)
ob_r_leg_001.lineart.crease_threshold = 0.0
ob_l_shin.location = (0.1, -5.228e-09, -1.283)
ob_l_shin.rotation_euler = (-2.538e-07, 3.142, -3.142)
ob_l_shin.lineart.crease_threshold = 0.0
ob_r_shin_001.location = (-0.1, -2.271e-08, -1.283)
ob_r_shin_001.rotation_euler = (-2.538e-07, 3.142, -3.142)
ob_r_shin_001.lineart.crease_threshold = 0.0
ob_l_thigh.location = (0.1, 0.003486, -0.8128)
ob_l_thigh.rotation_euler = (-2.687e-07, 3.142, -3.142)
ob_l_thigh.lineart.crease_threshold = 0.0
ob_r_thigh_001.location = (-0.1, 0.003486, -0.8128)
ob_r_thigh_001.rotation_euler = (-2.687e-07, 3.142, -3.142)
ob_r_thigh_001.lineart.crease_threshold = 0.0
ob_hip.location = (-0.0002243, 0.0108, -0.4499)
ob_hip.rotation_euler = (-2.687e-07, 3.142, -3.142)
ob_hip.scale = (0.16, 0.1, 0.3)
ob_hip.lineart.crease_threshold = 0.0
ob_breast.location = (-0.0002243, 0.009241, 0.01346)
ob_breast.rotation_euler = (-2.687e-07, 3.142, -3.142)
ob_breast.scale = (0.2, 0.1, 1.0)
ob_breast.lineart.crease_threshold = 0.0
ob_neck.location = (-0.0002244, 0.01761, 0.1467)
ob_neck.rotation_euler = (-2.687e-07, 3.142, -1.175e-14)
ob_neck.scale = (0.06, 0.12, 0.2)
ob_neck.lineart.crease_threshold = 0.0
ob_metarig.location = (0.0, 0.002123, -0.5032)
ob_metarig.lineart.crease_threshold = 0.0

# ---- collection membership
col_collection_1.objects.link(ob_head_001)
col_collection_1.objects.link(ob_r_hand)
col_collection_1.objects.link(ob_l_hand)
col_collection_1.objects.link(ob_r_upper_arm)
col_collection_1.objects.link(ob_l_upper_arm)
col_collection_1.objects.link(ob_r_arm)
col_collection_1.objects.link(ob_l_arm)
col_collection_1.objects.link(ob_l_leg_000)
col_collection_1.objects.link(ob_r_knee)
col_collection_1.objects.link(ob_l_knee)
col_collection_1.objects.link(ob_belt)
col_collection_1.objects.link(ob_back)
col_collection_1.objects.link(ob_r_shoulder)
col_collection_1.objects.link(ob_l_shoulder)
col_collection_1.objects.link(ob_r_leg_001)
col_collection_1.objects.link(ob_l_shin)
col_collection_1.objects.link(ob_r_shin_001)
col_collection_1.objects.link(ob_l_thigh)
col_collection_1.objects.link(ob_r_thigh_001)
col_collection_1.objects.link(ob_hip)
col_collection_1.objects.link(ob_breast)
col_collection_1.objects.link(ob_neck)
col_collection_1.objects.link(ob_metarig)

# ---- scene / render settings (as saved in the file)
scene.frame_start = 1; scene.frame_end = 250; scene.frame_set(1)
scene.render.engine = 'BLENDER_EEVEE_NEXT'
scene.render.resolution_percentage = 50
scene.render.dither_intensity = 0.0
scene.cycles.use_denoising = False
scene.cycles.samples = 10
scene.cycles.sampling_pattern = 'TABULATED_SOBOL'
scene.cycles.light_sampling_threshold = 0.0
scene.cycles.use_adaptive_sampling = False
scene.cycles.use_light_tree = False
scene.cycles.blur_glossy = 0.0
scene.cycles.pixel_filter_type = 'GAUSSIAN'
scene.cycles.sample_clamp_indirect = 0.0
scene.view_settings.view_transform = 'Standard'
bpy.context.view_layer.update()

# ---- added for rendering (the .blend has no active camera and no usable light): camera, sun
cam_auto = bpy.data.cameras.new('AutoCamera')
cam_auto.lens = 50.0
cam_auto.sensor_width = 36.0
cam_auto.clip_end = 1000.0
ob_auto_camera = bpy.data.objects.new('AutoCamera', cam_auto)
scene.collection.objects.link(ob_auto_camera)
ob_auto_camera.location = (2.49258, -2.94577, 1.32757)
ob_auto_camera.rotation_euler = (1.09748, -7.21219e-08, 0.694738)
scene.camera = ob_auto_camera
light_auto_sun = bpy.data.lights.new('AutoSun', 'SUN')
light_auto_sun.energy = 3.0
light_auto_sun.angle = 0.0523599
ob_auto_sun = bpy.data.objects.new('AutoSun', light_auto_sun)
scene.collection.objects.link(ob_auto_sun)
ob_auto_sun.rotation_euler = (0.872665, 0.174533, 0.523599)
bpy.context.view_layer.update()
